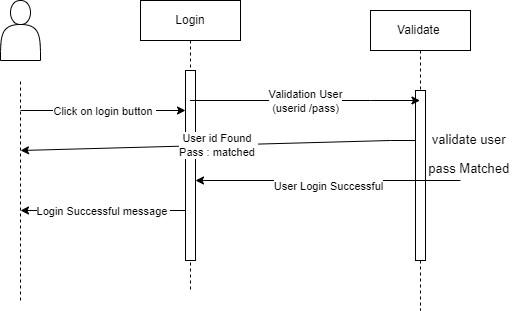

The diagram above was exported from draw.io. Its source (the exported page's mxGraphModel, read from the mxfile embedded in the PNG):
<mxGraphModel dx="880" dy="484" grid="1" gridSize="10" guides="1" tooltips="1" connect="1" arrows="1" fold="1" page="1" pageScale="1" pageWidth="850" pageHeight="1100" math="0" shadow="0">
  <root>
    <mxCell id="0" />
    <mxCell id="1" parent="0" />
    <mxCell id="aM9ryv3xv72pqoxQDRHE-1" value="Login" style="shape=umlLifeline;perimeter=lifelinePerimeter;whiteSpace=wrap;html=1;container=0;dropTarget=0;collapsible=0;recursiveResize=0;outlineConnect=0;portConstraint=eastwest;newEdgeStyle={&quot;edgeStyle&quot;:&quot;elbowEdgeStyle&quot;,&quot;elbow&quot;:&quot;vertical&quot;,&quot;curved&quot;:0,&quot;rounded&quot;:0};" parent="1" vertex="1">
      <mxGeometry x="180" y="20" width="100" height="290" as="geometry" />
    </mxCell>
    <mxCell id="aM9ryv3xv72pqoxQDRHE-2" value="" style="html=1;points=[];perimeter=orthogonalPerimeter;outlineConnect=0;targetShapes=umlLifeline;portConstraint=eastwest;newEdgeStyle={&quot;edgeStyle&quot;:&quot;elbowEdgeStyle&quot;,&quot;elbow&quot;:&quot;vertical&quot;,&quot;curved&quot;:0,&quot;rounded&quot;:0};" parent="aM9ryv3xv72pqoxQDRHE-1" vertex="1">
      <mxGeometry x="45" y="70" width="10" height="190" as="geometry" />
    </mxCell>
    <mxCell id="aM9ryv3xv72pqoxQDRHE-5" value="Validate&amp;nbsp;" style="shape=umlLifeline;perimeter=lifelinePerimeter;whiteSpace=wrap;html=1;container=0;dropTarget=0;collapsible=0;recursiveResize=0;outlineConnect=0;portConstraint=eastwest;newEdgeStyle={&quot;edgeStyle&quot;:&quot;elbowEdgeStyle&quot;,&quot;elbow&quot;:&quot;vertical&quot;,&quot;curved&quot;:0,&quot;rounded&quot;:0};" parent="1" vertex="1">
      <mxGeometry x="410" y="30" width="100" height="300" as="geometry" />
    </mxCell>
    <mxCell id="aM9ryv3xv72pqoxQDRHE-6" value="" style="html=1;points=[];perimeter=orthogonalPerimeter;outlineConnect=0;targetShapes=umlLifeline;portConstraint=eastwest;newEdgeStyle={&quot;edgeStyle&quot;:&quot;elbowEdgeStyle&quot;,&quot;elbow&quot;:&quot;vertical&quot;,&quot;curved&quot;:0,&quot;rounded&quot;:0};" parent="aM9ryv3xv72pqoxQDRHE-5" vertex="1">
      <mxGeometry x="45" y="80" width="10" height="170" as="geometry" />
    </mxCell>
    <mxCell id="vz2gOWRPXKi3RDtmrLVf-1" value="" style="shape=actor;whiteSpace=wrap;html=1;" parent="1" vertex="1">
      <mxGeometry x="40" y="20" width="40" height="60" as="geometry" />
    </mxCell>
    <mxCell id="vz2gOWRPXKi3RDtmrLVf-2" value="" style="endArrow=none;dashed=1;html=1;rounded=0;" parent="1" edge="1">
      <mxGeometry width="50" height="50" relative="1" as="geometry">
        <mxPoint x="60" y="320" as="sourcePoint" />
        <mxPoint x="60" y="100" as="targetPoint" />
      </mxGeometry>
    </mxCell>
    <mxCell id="vz2gOWRPXKi3RDtmrLVf-4" value="je" style="endArrow=classic;html=1;rounded=0;" parent="1" target="aM9ryv3xv72pqoxQDRHE-2" edge="1">
      <mxGeometry relative="1" as="geometry">
        <mxPoint x="60" y="130" as="sourcePoint" />
        <mxPoint x="350" y="260" as="targetPoint" />
        <Array as="points">
          <mxPoint x="140" y="130" />
        </Array>
      </mxGeometry>
    </mxCell>
    <mxCell id="vz2gOWRPXKi3RDtmrLVf-5" value="Click on login button&amp;nbsp;" style="edgeLabel;resizable=0;html=1;align=center;verticalAlign=middle;" parent="vz2gOWRPXKi3RDtmrLVf-4" connectable="0" vertex="1">
      <mxGeometry relative="1" as="geometry" />
    </mxCell>
    <mxCell id="vz2gOWRPXKi3RDtmrLVf-7" value="" style="endArrow=classic;html=1;rounded=0;" parent="1" source="aM9ryv3xv72pqoxQDRHE-2" edge="1">
      <mxGeometry relative="1" as="geometry">
        <mxPoint x="250" y="260" as="sourcePoint" />
        <mxPoint x="60" y="230" as="targetPoint" />
      </mxGeometry>
    </mxCell>
    <mxCell id="vz2gOWRPXKi3RDtmrLVf-8" value="Login Successful message&amp;nbsp;" style="edgeLabel;resizable=0;html=1;align=center;verticalAlign=middle;" parent="vz2gOWRPXKi3RDtmrLVf-7" connectable="0" vertex="1">
      <mxGeometry relative="1" as="geometry" />
    </mxCell>
    <mxCell id="vz2gOWRPXKi3RDtmrLVf-9" value="" style="endArrow=classic;html=1;rounded=0;" parent="1" source="aM9ryv3xv72pqoxQDRHE-1" target="aM9ryv3xv72pqoxQDRHE-5" edge="1">
      <mxGeometry relative="1" as="geometry">
        <mxPoint x="250" y="260" as="sourcePoint" />
        <mxPoint x="350" y="260" as="targetPoint" />
        <Array as="points">
          <mxPoint x="380" y="120" />
          <mxPoint x="410" y="120" />
        </Array>
      </mxGeometry>
    </mxCell>
    <mxCell id="vz2gOWRPXKi3RDtmrLVf-10" value="Validation User&lt;br&gt;(userid /pass)" style="edgeLabel;resizable=0;html=1;align=center;verticalAlign=middle;" parent="vz2gOWRPXKi3RDtmrLVf-9" connectable="0" vertex="1">
      <mxGeometry relative="1" as="geometry" />
    </mxCell>
    <mxCell id="vz2gOWRPXKi3RDtmrLVf-11" value="" style="endArrow=classic;html=1;rounded=0;" parent="1" target="aM9ryv3xv72pqoxQDRHE-2" edge="1">
      <mxGeometry relative="1" as="geometry">
        <mxPoint x="500" y="200" as="sourcePoint" />
        <mxPoint x="350" y="250" as="targetPoint" />
        <Array as="points">
          <mxPoint x="330" y="200" />
        </Array>
      </mxGeometry>
    </mxCell>
    <mxCell id="vz2gOWRPXKi3RDtmrLVf-12" value="User Login Successful&lt;br&gt;" style="edgeLabel;resizable=0;html=1;align=center;verticalAlign=middle;" parent="vz2gOWRPXKi3RDtmrLVf-11" connectable="0" vertex="1">
      <mxGeometry relative="1" as="geometry">
        <mxPoint y="5" as="offset" />
      </mxGeometry>
    </mxCell>
    <mxCell id="vz2gOWRPXKi3RDtmrLVf-17" value="" style="endArrow=classic;html=1;rounded=0;" parent="1" source="aM9ryv3xv72pqoxQDRHE-6" edge="1">
      <mxGeometry relative="1" as="geometry">
        <mxPoint x="250" y="240" as="sourcePoint" />
        <mxPoint x="60" y="170" as="targetPoint" />
        <Array as="points">
          <mxPoint x="430" y="160" />
        </Array>
      </mxGeometry>
    </mxCell>
    <mxCell id="vz2gOWRPXKi3RDtmrLVf-18" value="User id Found&amp;nbsp;&lt;br&gt;Pass : matched&amp;nbsp;" style="edgeLabel;resizable=0;html=1;align=center;verticalAlign=middle;" parent="vz2gOWRPXKi3RDtmrLVf-17" connectable="0" vertex="1">
      <mxGeometry relative="1" as="geometry" />
    </mxCell>
    <mxCell id="vz2gOWRPXKi3RDtmrLVf-19" value="&lt;span style=&quot;font-size: 13px; font-weight: 400;&quot;&gt;validate user&amp;nbsp;&lt;br&gt;pass Matched&amp;nbsp;&lt;br&gt;&lt;/span&gt;" style="text;strokeColor=none;fillColor=none;html=1;fontSize=24;fontStyle=1;verticalAlign=middle;align=center;" parent="1" vertex="1">
      <mxGeometry x="460" y="150" width="100" height="40" as="geometry" />
    </mxCell>
  </root>
</mxGraphModel>